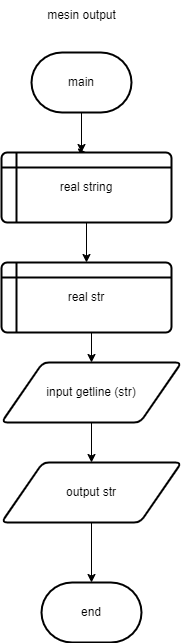

The diagram above was exported from draw.io. Its source (the exported page's mxGraphModel, read from the mxfile embedded in the PNG):
<mxGraphModel dx="794" dy="432" grid="1" gridSize="10" guides="1" tooltips="1" connect="1" arrows="1" fold="1" page="1" pageScale="1" pageWidth="850" pageHeight="1100" math="0" shadow="0">
  <root>
    <mxCell id="0" />
    <mxCell id="1" parent="0" />
    <mxCell id="HXh6hS3FkenB1fer8bTt-25" style="edgeStyle=orthogonalEdgeStyle;rounded=0;orthogonalLoop=1;jettySize=auto;html=1;exitX=0.5;exitY=1;exitDx=0;exitDy=0;exitPerimeter=0;entryX=0.5;entryY=0;entryDx=0;entryDy=0;" parent="1" source="HXh6hS3FkenB1fer8bTt-1" target="HXh6hS3FkenB1fer8bTt-2" edge="1">
      <mxGeometry relative="1" as="geometry">
        <mxPoint x="410" y="780" as="targetPoint" />
        <Array as="points">
          <mxPoint x="410" y="800" />
        </Array>
      </mxGeometry>
    </mxCell>
    <mxCell id="HXh6hS3FkenB1fer8bTt-36" style="edgeStyle=orthogonalEdgeStyle;rounded=0;orthogonalLoop=1;jettySize=auto;html=1;" parent="1" source="HXh6hS3FkenB1fer8bTt-1" edge="1">
      <mxGeometry relative="1" as="geometry">
        <mxPoint x="410" y="800" as="targetPoint" />
      </mxGeometry>
    </mxCell>
    <mxCell id="HXh6hS3FkenB1fer8bTt-1" value="main" style="strokeWidth=2;html=1;shape=mxgraph.flowchart.terminator;whiteSpace=wrap;" parent="1" vertex="1">
      <mxGeometry x="360" y="700" width="100" height="60" as="geometry" />
    </mxCell>
    <mxCell id="HXh6hS3FkenB1fer8bTt-2" value="real string" style="shape=internalStorage;whiteSpace=wrap;html=1;dx=15;dy=15;rounded=1;arcSize=8;strokeWidth=2;" parent="1" vertex="1">
      <mxGeometry x="330" y="800" width="170" height="70" as="geometry" />
    </mxCell>
    <mxCell id="HXh6hS3FkenB1fer8bTt-3" value="real str" style="shape=internalStorage;whiteSpace=wrap;html=1;dx=15;dy=15;rounded=1;arcSize=8;strokeWidth=2;" parent="1" vertex="1">
      <mxGeometry x="330" y="910" width="170" height="70" as="geometry" />
    </mxCell>
    <mxCell id="HXh6hS3FkenB1fer8bTt-4" value="input getline (str)" style="shape=parallelogram;html=1;strokeWidth=2;perimeter=parallelogramPerimeter;whiteSpace=wrap;rounded=1;arcSize=12;size=0.23;" parent="1" vertex="1">
      <mxGeometry x="330" y="1010" width="180" height="60" as="geometry" />
    </mxCell>
    <mxCell id="HXh6hS3FkenB1fer8bTt-5" value="output str" style="shape=parallelogram;html=1;strokeWidth=2;perimeter=parallelogramPerimeter;whiteSpace=wrap;rounded=1;arcSize=12;size=0.23;" parent="1" vertex="1">
      <mxGeometry x="330" y="1110" width="180" height="60" as="geometry" />
    </mxCell>
    <mxCell id="HXh6hS3FkenB1fer8bTt-21" value="end" style="strokeWidth=2;html=1;shape=mxgraph.flowchart.terminator;whiteSpace=wrap;" parent="1" vertex="1">
      <mxGeometry x="370" y="1230" width="100" height="60" as="geometry" />
    </mxCell>
    <mxCell id="HXh6hS3FkenB1fer8bTt-37" value="" style="endArrow=classic;html=1;rounded=0;exitX=0.5;exitY=1;exitDx=0;exitDy=0;entryX=0.5;entryY=0;entryDx=0;entryDy=0;" parent="1" source="HXh6hS3FkenB1fer8bTt-2" target="HXh6hS3FkenB1fer8bTt-3" edge="1">
      <mxGeometry width="50" height="50" relative="1" as="geometry">
        <mxPoint x="400" y="880" as="sourcePoint" />
        <mxPoint x="415" y="900" as="targetPoint" />
      </mxGeometry>
    </mxCell>
    <mxCell id="HXh6hS3FkenB1fer8bTt-42" value="" style="endArrow=classic;html=1;rounded=0;entryX=0.5;entryY=0;entryDx=0;entryDy=0;" parent="1" target="HXh6hS3FkenB1fer8bTt-4" edge="1">
      <mxGeometry width="50" height="50" relative="1" as="geometry">
        <mxPoint x="420" y="980" as="sourcePoint" />
        <mxPoint x="390" y="940" as="targetPoint" />
      </mxGeometry>
    </mxCell>
    <mxCell id="HXh6hS3FkenB1fer8bTt-43" value="" style="endArrow=classic;html=1;rounded=0;entryX=0.5;entryY=0;entryDx=0;entryDy=0;exitX=0.5;exitY=1;exitDx=0;exitDy=0;" parent="1" source="HXh6hS3FkenB1fer8bTt-5" edge="1">
      <mxGeometry width="50" height="50" relative="1" as="geometry">
        <mxPoint x="340" y="1220" as="sourcePoint" />
        <mxPoint x="420" y="1230" as="targetPoint" />
      </mxGeometry>
    </mxCell>
    <mxCell id="HXh6hS3FkenB1fer8bTt-47" value="" style="endArrow=classic;html=1;rounded=0;entryX=0.5;entryY=0;entryDx=0;entryDy=0;exitX=0.5;exitY=1;exitDx=0;exitDy=0;" parent="1" source="HXh6hS3FkenB1fer8bTt-4" target="HXh6hS3FkenB1fer8bTt-5" edge="1">
      <mxGeometry width="50" height="50" relative="1" as="geometry">
        <mxPoint x="340" y="1130" as="sourcePoint" />
        <mxPoint x="390" y="1080" as="targetPoint" />
      </mxGeometry>
    </mxCell>
    <mxCell id="svgzXa1RY3lN1k5vhvpg-1" value="mesin output" style="text;html=1;align=center;verticalAlign=middle;resizable=0;points=[];autosize=1;strokeColor=none;fillColor=none;" vertex="1" parent="1">
      <mxGeometry x="365" y="648" width="90" height="30" as="geometry" />
    </mxCell>
  </root>
</mxGraphModel>